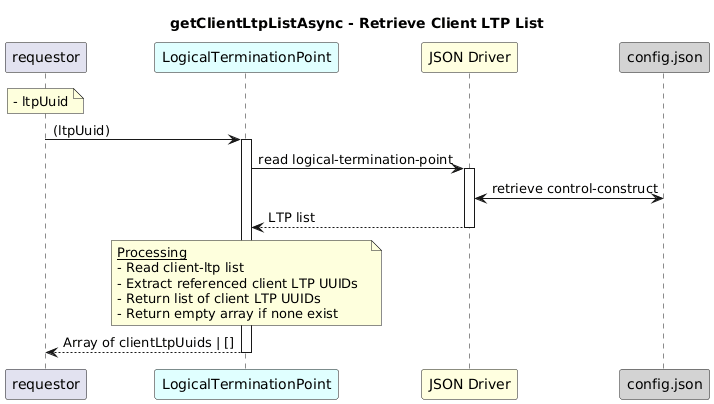

The diagram above was rendered by PlantUML. Its source (embedded in the PNG):
@startuml
skinparam responseMessageBelowArrow true

title
getClientLtpListAsync - Retrieve Client LTP List
end title

participant "requestor" as requestor
participant "LogicalTerminationPoint" as ltp #LightCyan
participant "JSON Driver" as jd #LightYellow
participant "config.json" as cfg #LightGrey

note over requestor
  - ltpUuid
end note

requestor -> ltp: (ltpUuid)
activate ltp

ltp -> jd: read logical-termination-point
activate jd

jd <-> cfg: retrieve control-construct

jd --> ltp: LTP list
deactivate jd

note over ltp
  <u>Processing</u>
  - Read client-ltp list  
  - Extract referenced client LTP UUIDs  
  - Return list of client LTP UUIDs  
  - Return empty array if none exist
end note

ltp --> requestor: Array of clientLtpUuids | []
deactivate ltp
@enduml